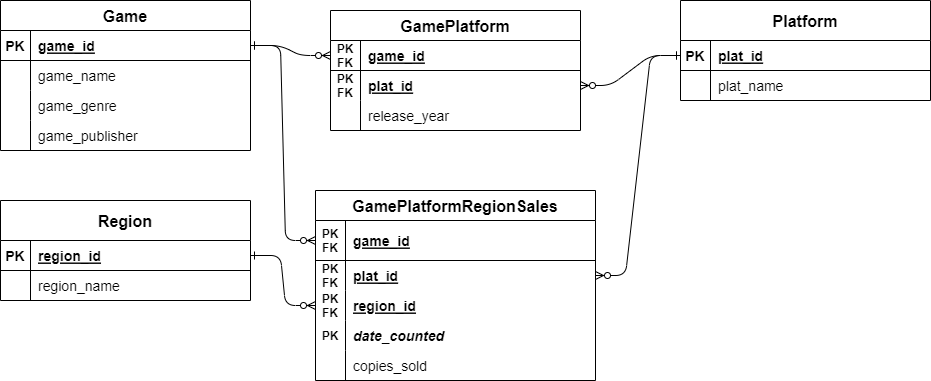

The diagram above was exported from draw.io. Its source (the exported page's mxGraphModel, read from the mxfile embedded in the PNG):
<mxGraphModel dx="1038" dy="579" grid="1" gridSize="10" guides="1" tooltips="1" connect="1" arrows="1" fold="1" page="1" pageScale="1" pageWidth="850" pageHeight="1100" math="0" shadow="0" extFonts="Permanent Marker^https://fonts.googleapis.com/css?family=Permanent+Marker">
  <root>
    <mxCell id="0" />
    <mxCell id="1" parent="0" />
    <mxCell id="C-vyLk0tnHw3VtMMgP7b-2" value="GamePlatformRegionSales" style="shape=table;startSize=30;container=1;collapsible=1;childLayout=tableLayout;fixedRows=1;rowLines=0;fontStyle=1;align=center;resizeLast=1;fontSize=16;" parent="1" vertex="1">
      <mxGeometry x="435" y="310" width="280" height="190" as="geometry" />
    </mxCell>
    <mxCell id="C-vyLk0tnHw3VtMMgP7b-3" value="" style="shape=partialRectangle;collapsible=0;dropTarget=0;pointerEvents=0;fillColor=none;points=[[0,0.5],[1,0.5]];portConstraint=eastwest;top=0;left=0;right=0;bottom=1;" parent="C-vyLk0tnHw3VtMMgP7b-2" vertex="1">
      <mxGeometry y="30" width="280" height="40" as="geometry" />
    </mxCell>
    <mxCell id="C-vyLk0tnHw3VtMMgP7b-4" value="PK&#10;FK" style="shape=partialRectangle;overflow=hidden;connectable=0;fillColor=none;top=0;left=0;bottom=0;right=0;fontStyle=1;fontSize=12;" parent="C-vyLk0tnHw3VtMMgP7b-3" vertex="1">
      <mxGeometry width="30" height="40" as="geometry">
        <mxRectangle width="30" height="40" as="alternateBounds" />
      </mxGeometry>
    </mxCell>
    <mxCell id="C-vyLk0tnHw3VtMMgP7b-5" value="game_id" style="shape=partialRectangle;overflow=hidden;connectable=0;fillColor=none;top=0;left=0;bottom=0;right=0;align=left;spacingLeft=6;fontStyle=5;fontSize=14;" parent="C-vyLk0tnHw3VtMMgP7b-3" vertex="1">
      <mxGeometry x="30" width="250" height="40" as="geometry">
        <mxRectangle width="250" height="40" as="alternateBounds" />
      </mxGeometry>
    </mxCell>
    <mxCell id="C-vyLk0tnHw3VtMMgP7b-6" value="" style="shape=partialRectangle;collapsible=0;dropTarget=0;pointerEvents=0;fillColor=none;points=[[0,0.5],[1,0.5]];portConstraint=eastwest;top=0;left=0;right=0;bottom=0;" parent="C-vyLk0tnHw3VtMMgP7b-2" vertex="1">
      <mxGeometry y="70" width="280" height="30" as="geometry" />
    </mxCell>
    <mxCell id="C-vyLk0tnHw3VtMMgP7b-7" value="PK&#10;FK" style="shape=partialRectangle;overflow=hidden;connectable=0;fillColor=none;top=0;left=0;bottom=0;right=0;fontStyle=1" parent="C-vyLk0tnHw3VtMMgP7b-6" vertex="1">
      <mxGeometry width="30" height="30" as="geometry">
        <mxRectangle width="30" height="30" as="alternateBounds" />
      </mxGeometry>
    </mxCell>
    <mxCell id="C-vyLk0tnHw3VtMMgP7b-8" value="plat_id" style="shape=partialRectangle;overflow=hidden;connectable=0;fillColor=none;top=0;left=0;bottom=0;right=0;align=left;spacingLeft=6;fontSize=14;fontStyle=5" parent="C-vyLk0tnHw3VtMMgP7b-6" vertex="1">
      <mxGeometry x="30" width="250" height="30" as="geometry">
        <mxRectangle width="250" height="30" as="alternateBounds" />
      </mxGeometry>
    </mxCell>
    <mxCell id="NxGL0yZQC8KpYnNSch3w-38" value="" style="shape=tableRow;horizontal=0;startSize=0;swimlaneHead=0;swimlaneBody=0;fillColor=none;collapsible=0;dropTarget=0;points=[[0,0.5],[1,0.5]];portConstraint=eastwest;top=0;left=0;right=0;bottom=0;fontSize=14;" parent="C-vyLk0tnHw3VtMMgP7b-2" vertex="1">
      <mxGeometry y="100" width="280" height="30" as="geometry" />
    </mxCell>
    <mxCell id="NxGL0yZQC8KpYnNSch3w-39" value="PK&#10;FK" style="shape=partialRectangle;connectable=0;fillColor=none;top=0;left=0;bottom=0;right=0;editable=1;overflow=hidden;fontSize=12;fontStyle=1" parent="NxGL0yZQC8KpYnNSch3w-38" vertex="1">
      <mxGeometry width="30" height="30" as="geometry">
        <mxRectangle width="30" height="30" as="alternateBounds" />
      </mxGeometry>
    </mxCell>
    <mxCell id="NxGL0yZQC8KpYnNSch3w-40" value="region_id" style="shape=partialRectangle;connectable=0;fillColor=none;top=0;left=0;bottom=0;right=0;align=left;spacingLeft=6;overflow=hidden;fontSize=14;fontStyle=5" parent="NxGL0yZQC8KpYnNSch3w-38" vertex="1">
      <mxGeometry x="30" width="250" height="30" as="geometry">
        <mxRectangle width="250" height="30" as="alternateBounds" />
      </mxGeometry>
    </mxCell>
    <mxCell id="NxGL0yZQC8KpYnNSch3w-46" value="" style="shape=tableRow;horizontal=0;startSize=0;swimlaneHead=0;swimlaneBody=0;fillColor=none;collapsible=0;dropTarget=0;points=[[0,0.5],[1,0.5]];portConstraint=eastwest;top=0;left=0;right=0;bottom=0;fontSize=14;" parent="C-vyLk0tnHw3VtMMgP7b-2" vertex="1">
      <mxGeometry y="130" width="280" height="30" as="geometry" />
    </mxCell>
    <mxCell id="NxGL0yZQC8KpYnNSch3w-47" value="PK" style="shape=partialRectangle;connectable=0;fillColor=none;top=0;left=0;bottom=0;right=0;editable=1;overflow=hidden;fontSize=12;fontStyle=1" parent="NxGL0yZQC8KpYnNSch3w-46" vertex="1">
      <mxGeometry width="30" height="30" as="geometry">
        <mxRectangle width="30" height="30" as="alternateBounds" />
      </mxGeometry>
    </mxCell>
    <mxCell id="NxGL0yZQC8KpYnNSch3w-48" value="date_counted" style="shape=partialRectangle;connectable=0;fillColor=none;top=0;left=0;bottom=0;right=0;align=left;spacingLeft=6;overflow=hidden;fontSize=14;fontStyle=3" parent="NxGL0yZQC8KpYnNSch3w-46" vertex="1">
      <mxGeometry x="30" width="250" height="30" as="geometry">
        <mxRectangle width="250" height="30" as="alternateBounds" />
      </mxGeometry>
    </mxCell>
    <mxCell id="NxGL0yZQC8KpYnNSch3w-50" value="" style="shape=tableRow;horizontal=0;startSize=0;swimlaneHead=0;swimlaneBody=0;fillColor=none;collapsible=0;dropTarget=0;points=[[0,0.5],[1,0.5]];portConstraint=eastwest;top=0;left=0;right=0;bottom=0;fontSize=14;" parent="C-vyLk0tnHw3VtMMgP7b-2" vertex="1">
      <mxGeometry y="160" width="280" height="30" as="geometry" />
    </mxCell>
    <mxCell id="NxGL0yZQC8KpYnNSch3w-51" value="" style="shape=partialRectangle;connectable=0;fillColor=none;top=0;left=0;bottom=0;right=0;editable=1;overflow=hidden;fontSize=14;" parent="NxGL0yZQC8KpYnNSch3w-50" vertex="1">
      <mxGeometry width="30" height="30" as="geometry">
        <mxRectangle width="30" height="30" as="alternateBounds" />
      </mxGeometry>
    </mxCell>
    <mxCell id="NxGL0yZQC8KpYnNSch3w-52" value="copies_sold" style="shape=partialRectangle;connectable=0;fillColor=none;top=0;left=0;bottom=0;right=0;align=left;spacingLeft=6;overflow=hidden;fontSize=14;" parent="NxGL0yZQC8KpYnNSch3w-50" vertex="1">
      <mxGeometry x="30" width="250" height="30" as="geometry">
        <mxRectangle width="250" height="30" as="alternateBounds" />
      </mxGeometry>
    </mxCell>
    <mxCell id="C-vyLk0tnHw3VtMMgP7b-13" value="Platform" style="shape=table;startSize=40;container=1;collapsible=1;childLayout=tableLayout;fixedRows=1;rowLines=0;fontStyle=1;align=center;resizeLast=1;fontSize=16;" parent="1" vertex="1">
      <mxGeometry x="800" y="120" width="250" height="100" as="geometry" />
    </mxCell>
    <mxCell id="C-vyLk0tnHw3VtMMgP7b-14" value="" style="shape=partialRectangle;collapsible=0;dropTarget=0;pointerEvents=0;fillColor=none;points=[[0,0.5],[1,0.5]];portConstraint=eastwest;top=0;left=0;right=0;bottom=1;" parent="C-vyLk0tnHw3VtMMgP7b-13" vertex="1">
      <mxGeometry y="40" width="250" height="30" as="geometry" />
    </mxCell>
    <mxCell id="C-vyLk0tnHw3VtMMgP7b-15" value="PK" style="shape=partialRectangle;overflow=hidden;connectable=0;fillColor=none;top=0;left=0;bottom=0;right=0;fontStyle=1;fontSize=14;" parent="C-vyLk0tnHw3VtMMgP7b-14" vertex="1">
      <mxGeometry width="30" height="30" as="geometry">
        <mxRectangle width="30" height="30" as="alternateBounds" />
      </mxGeometry>
    </mxCell>
    <mxCell id="C-vyLk0tnHw3VtMMgP7b-16" value="plat_id" style="shape=partialRectangle;overflow=hidden;connectable=0;fillColor=none;top=0;left=0;bottom=0;right=0;align=left;spacingLeft=6;fontStyle=5;fontSize=14;" parent="C-vyLk0tnHw3VtMMgP7b-14" vertex="1">
      <mxGeometry x="30" width="220" height="30" as="geometry">
        <mxRectangle width="220" height="30" as="alternateBounds" />
      </mxGeometry>
    </mxCell>
    <mxCell id="C-vyLk0tnHw3VtMMgP7b-17" value="" style="shape=partialRectangle;collapsible=0;dropTarget=0;pointerEvents=0;fillColor=none;points=[[0,0.5],[1,0.5]];portConstraint=eastwest;top=0;left=0;right=0;bottom=0;" parent="C-vyLk0tnHw3VtMMgP7b-13" vertex="1">
      <mxGeometry y="70" width="250" height="30" as="geometry" />
    </mxCell>
    <mxCell id="C-vyLk0tnHw3VtMMgP7b-18" value="" style="shape=partialRectangle;overflow=hidden;connectable=0;fillColor=none;top=0;left=0;bottom=0;right=0;" parent="C-vyLk0tnHw3VtMMgP7b-17" vertex="1">
      <mxGeometry width="30" height="30" as="geometry">
        <mxRectangle width="30" height="30" as="alternateBounds" />
      </mxGeometry>
    </mxCell>
    <mxCell id="C-vyLk0tnHw3VtMMgP7b-19" value="plat_name" style="shape=partialRectangle;overflow=hidden;connectable=0;fillColor=none;top=0;left=0;bottom=0;right=0;align=left;spacingLeft=6;fontSize=14;" parent="C-vyLk0tnHw3VtMMgP7b-17" vertex="1">
      <mxGeometry x="30" width="220" height="30" as="geometry">
        <mxRectangle width="220" height="30" as="alternateBounds" />
      </mxGeometry>
    </mxCell>
    <mxCell id="C-vyLk0tnHw3VtMMgP7b-23" value="Game" style="shape=table;startSize=30;container=1;collapsible=1;childLayout=tableLayout;fixedRows=1;rowLines=0;fontStyle=1;align=center;resizeLast=1;fontSize=16;" parent="1" vertex="1">
      <mxGeometry x="120" y="120" width="250" height="150" as="geometry" />
    </mxCell>
    <mxCell id="C-vyLk0tnHw3VtMMgP7b-24" value="" style="shape=partialRectangle;collapsible=0;dropTarget=0;pointerEvents=0;fillColor=none;points=[[0,0.5],[1,0.5]];portConstraint=eastwest;top=0;left=0;right=0;bottom=1;" parent="C-vyLk0tnHw3VtMMgP7b-23" vertex="1">
      <mxGeometry y="30" width="250" height="30" as="geometry" />
    </mxCell>
    <mxCell id="C-vyLk0tnHw3VtMMgP7b-25" value="PK" style="shape=partialRectangle;overflow=hidden;connectable=0;fillColor=none;top=0;left=0;bottom=0;right=0;fontStyle=1;fontSize=14;" parent="C-vyLk0tnHw3VtMMgP7b-24" vertex="1">
      <mxGeometry width="30" height="30" as="geometry">
        <mxRectangle width="30" height="30" as="alternateBounds" />
      </mxGeometry>
    </mxCell>
    <mxCell id="C-vyLk0tnHw3VtMMgP7b-26" value="game_id" style="shape=partialRectangle;overflow=hidden;connectable=0;fillColor=none;top=0;left=0;bottom=0;right=0;align=left;spacingLeft=6;fontStyle=5;fontSize=14;" parent="C-vyLk0tnHw3VtMMgP7b-24" vertex="1">
      <mxGeometry x="30" width="220" height="30" as="geometry">
        <mxRectangle width="220" height="30" as="alternateBounds" />
      </mxGeometry>
    </mxCell>
    <mxCell id="C-vyLk0tnHw3VtMMgP7b-27" value="" style="shape=partialRectangle;collapsible=0;dropTarget=0;pointerEvents=0;fillColor=none;points=[[0,0.5],[1,0.5]];portConstraint=eastwest;top=0;left=0;right=0;bottom=0;" parent="C-vyLk0tnHw3VtMMgP7b-23" vertex="1">
      <mxGeometry y="60" width="250" height="30" as="geometry" />
    </mxCell>
    <mxCell id="C-vyLk0tnHw3VtMMgP7b-28" value="" style="shape=partialRectangle;overflow=hidden;connectable=0;fillColor=none;top=0;left=0;bottom=0;right=0;" parent="C-vyLk0tnHw3VtMMgP7b-27" vertex="1">
      <mxGeometry width="30" height="30" as="geometry">
        <mxRectangle width="30" height="30" as="alternateBounds" />
      </mxGeometry>
    </mxCell>
    <mxCell id="C-vyLk0tnHw3VtMMgP7b-29" value="game_name" style="shape=partialRectangle;overflow=hidden;connectable=0;fillColor=none;top=0;left=0;bottom=0;right=0;align=left;spacingLeft=6;fontSize=14;" parent="C-vyLk0tnHw3VtMMgP7b-27" vertex="1">
      <mxGeometry x="30" width="220" height="30" as="geometry">
        <mxRectangle width="220" height="30" as="alternateBounds" />
      </mxGeometry>
    </mxCell>
    <mxCell id="C-vyLk0tnHw3VtMMgP7b-9" value="" style="shape=partialRectangle;collapsible=0;dropTarget=0;pointerEvents=0;fillColor=none;points=[[0,0.5],[1,0.5]];portConstraint=eastwest;top=0;left=0;right=0;bottom=0;" parent="C-vyLk0tnHw3VtMMgP7b-23" vertex="1">
      <mxGeometry y="90" width="250" height="30" as="geometry" />
    </mxCell>
    <mxCell id="C-vyLk0tnHw3VtMMgP7b-10" value="" style="shape=partialRectangle;overflow=hidden;connectable=0;fillColor=none;top=0;left=0;bottom=0;right=0;" parent="C-vyLk0tnHw3VtMMgP7b-9" vertex="1">
      <mxGeometry width="30" height="30" as="geometry">
        <mxRectangle width="30" height="30" as="alternateBounds" />
      </mxGeometry>
    </mxCell>
    <mxCell id="C-vyLk0tnHw3VtMMgP7b-11" value="game_genre" style="shape=partialRectangle;overflow=hidden;connectable=0;fillColor=none;top=0;left=0;bottom=0;right=0;align=left;spacingLeft=6;fontSize=14;" parent="C-vyLk0tnHw3VtMMgP7b-9" vertex="1">
      <mxGeometry x="30" width="220" height="30" as="geometry">
        <mxRectangle width="220" height="30" as="alternateBounds" />
      </mxGeometry>
    </mxCell>
    <mxCell id="NxGL0yZQC8KpYnNSch3w-29" value="" style="shape=tableRow;horizontal=0;startSize=0;swimlaneHead=0;swimlaneBody=0;fillColor=none;collapsible=0;dropTarget=0;points=[[0,0.5],[1,0.5]];portConstraint=eastwest;top=0;left=0;right=0;bottom=0;" parent="C-vyLk0tnHw3VtMMgP7b-23" vertex="1">
      <mxGeometry y="120" width="250" height="30" as="geometry" />
    </mxCell>
    <mxCell id="NxGL0yZQC8KpYnNSch3w-30" value="" style="shape=partialRectangle;connectable=0;fillColor=none;top=0;left=0;bottom=0;right=0;editable=1;overflow=hidden;" parent="NxGL0yZQC8KpYnNSch3w-29" vertex="1">
      <mxGeometry width="30" height="30" as="geometry">
        <mxRectangle width="30" height="30" as="alternateBounds" />
      </mxGeometry>
    </mxCell>
    <mxCell id="NxGL0yZQC8KpYnNSch3w-31" value="game_publisher" style="shape=partialRectangle;connectable=0;fillColor=none;top=0;left=0;bottom=0;right=0;align=left;spacingLeft=6;overflow=hidden;fontSize=14;" parent="NxGL0yZQC8KpYnNSch3w-29" vertex="1">
      <mxGeometry x="30" width="220" height="30" as="geometry">
        <mxRectangle width="220" height="30" as="alternateBounds" />
      </mxGeometry>
    </mxCell>
    <mxCell id="LLp-YTXEo1cnAxgEsW8T-1" value="Region" style="shape=table;startSize=40;container=1;collapsible=1;childLayout=tableLayout;fixedRows=1;rowLines=0;fontStyle=1;align=center;resizeLast=1;fontSize=16;" vertex="1" parent="1">
      <mxGeometry x="120" y="320" width="250" height="100" as="geometry" />
    </mxCell>
    <mxCell id="LLp-YTXEo1cnAxgEsW8T-2" value="" style="shape=partialRectangle;collapsible=0;dropTarget=0;pointerEvents=0;fillColor=none;points=[[0,0.5],[1,0.5]];portConstraint=eastwest;top=0;left=0;right=0;bottom=1;" vertex="1" parent="LLp-YTXEo1cnAxgEsW8T-1">
      <mxGeometry y="40" width="250" height="30" as="geometry" />
    </mxCell>
    <mxCell id="LLp-YTXEo1cnAxgEsW8T-3" value="PK" style="shape=partialRectangle;overflow=hidden;connectable=0;fillColor=none;top=0;left=0;bottom=0;right=0;fontStyle=1;fontSize=14;" vertex="1" parent="LLp-YTXEo1cnAxgEsW8T-2">
      <mxGeometry width="30" height="30" as="geometry">
        <mxRectangle width="30" height="30" as="alternateBounds" />
      </mxGeometry>
    </mxCell>
    <mxCell id="LLp-YTXEo1cnAxgEsW8T-4" value="region_id" style="shape=partialRectangle;overflow=hidden;connectable=0;fillColor=none;top=0;left=0;bottom=0;right=0;align=left;spacingLeft=6;fontStyle=5;fontSize=14;" vertex="1" parent="LLp-YTXEo1cnAxgEsW8T-2">
      <mxGeometry x="30" width="220" height="30" as="geometry">
        <mxRectangle width="220" height="30" as="alternateBounds" />
      </mxGeometry>
    </mxCell>
    <mxCell id="LLp-YTXEo1cnAxgEsW8T-5" value="" style="shape=partialRectangle;collapsible=0;dropTarget=0;pointerEvents=0;fillColor=none;points=[[0,0.5],[1,0.5]];portConstraint=eastwest;top=0;left=0;right=0;bottom=0;" vertex="1" parent="LLp-YTXEo1cnAxgEsW8T-1">
      <mxGeometry y="70" width="250" height="30" as="geometry" />
    </mxCell>
    <mxCell id="LLp-YTXEo1cnAxgEsW8T-6" value="" style="shape=partialRectangle;overflow=hidden;connectable=0;fillColor=none;top=0;left=0;bottom=0;right=0;" vertex="1" parent="LLp-YTXEo1cnAxgEsW8T-5">
      <mxGeometry width="30" height="30" as="geometry">
        <mxRectangle width="30" height="30" as="alternateBounds" />
      </mxGeometry>
    </mxCell>
    <mxCell id="LLp-YTXEo1cnAxgEsW8T-7" value="region_name" style="shape=partialRectangle;overflow=hidden;connectable=0;fillColor=none;top=0;left=0;bottom=0;right=0;align=left;spacingLeft=6;fontSize=14;" vertex="1" parent="LLp-YTXEo1cnAxgEsW8T-5">
      <mxGeometry x="30" width="220" height="30" as="geometry">
        <mxRectangle width="220" height="30" as="alternateBounds" />
      </mxGeometry>
    </mxCell>
    <mxCell id="LLp-YTXEo1cnAxgEsW8T-11" value="" style="edgeStyle=entityRelationEdgeStyle;endArrow=ERzeroToMany;startArrow=ERone;endFill=1;startFill=0;entryX=0;entryY=0.5;entryDx=0;entryDy=0;exitX=1;exitY=0.5;exitDx=0;exitDy=0;" edge="1" parent="1" source="C-vyLk0tnHw3VtMMgP7b-24" target="LLp-YTXEo1cnAxgEsW8T-14">
      <mxGeometry width="100" height="100" relative="1" as="geometry">
        <mxPoint x="380" y="60" as="sourcePoint" />
        <mxPoint x="450" y="75" as="targetPoint" />
      </mxGeometry>
    </mxCell>
    <mxCell id="LLp-YTXEo1cnAxgEsW8T-13" value="GamePlatform" style="shape=table;startSize=30;container=1;collapsible=1;childLayout=tableLayout;fixedRows=1;rowLines=0;fontStyle=1;align=center;resizeLast=1;fontSize=16;" vertex="1" parent="1">
      <mxGeometry x="450" y="130" width="250" height="120" as="geometry" />
    </mxCell>
    <mxCell id="LLp-YTXEo1cnAxgEsW8T-14" value="" style="shape=partialRectangle;collapsible=0;dropTarget=0;pointerEvents=0;fillColor=none;points=[[0,0.5],[1,0.5]];portConstraint=eastwest;top=0;left=0;right=0;bottom=1;" vertex="1" parent="LLp-YTXEo1cnAxgEsW8T-13">
      <mxGeometry y="30" width="250" height="30" as="geometry" />
    </mxCell>
    <mxCell id="LLp-YTXEo1cnAxgEsW8T-15" value="PK&#10;FK" style="shape=partialRectangle;overflow=hidden;connectable=0;fillColor=none;top=0;left=0;bottom=0;right=0;fontStyle=1;fontSize=12;" vertex="1" parent="LLp-YTXEo1cnAxgEsW8T-14">
      <mxGeometry width="30" height="30" as="geometry">
        <mxRectangle width="30" height="30" as="alternateBounds" />
      </mxGeometry>
    </mxCell>
    <mxCell id="LLp-YTXEo1cnAxgEsW8T-16" value="game_id" style="shape=partialRectangle;overflow=hidden;connectable=0;fillColor=none;top=0;left=0;bottom=0;right=0;align=left;spacingLeft=6;fontStyle=5;fontSize=14;" vertex="1" parent="LLp-YTXEo1cnAxgEsW8T-14">
      <mxGeometry x="30" width="220" height="30" as="geometry">
        <mxRectangle width="220" height="30" as="alternateBounds" />
      </mxGeometry>
    </mxCell>
    <mxCell id="LLp-YTXEo1cnAxgEsW8T-17" value="" style="shape=partialRectangle;collapsible=0;dropTarget=0;pointerEvents=0;fillColor=none;points=[[0,0.5],[1,0.5]];portConstraint=eastwest;top=0;left=0;right=0;bottom=0;" vertex="1" parent="LLp-YTXEo1cnAxgEsW8T-13">
      <mxGeometry y="60" width="250" height="30" as="geometry" />
    </mxCell>
    <mxCell id="LLp-YTXEo1cnAxgEsW8T-18" value="PK&#10;FK" style="shape=partialRectangle;overflow=hidden;connectable=0;fillColor=none;top=0;left=0;bottom=0;right=0;fontSize=12;fontStyle=1" vertex="1" parent="LLp-YTXEo1cnAxgEsW8T-17">
      <mxGeometry width="30" height="30" as="geometry">
        <mxRectangle width="30" height="30" as="alternateBounds" />
      </mxGeometry>
    </mxCell>
    <mxCell id="LLp-YTXEo1cnAxgEsW8T-19" value=" plat_id" style="shape=partialRectangle;overflow=hidden;connectable=0;fillColor=none;top=0;left=0;bottom=0;right=0;align=left;spacingLeft=6;fontSize=14;fontStyle=5" vertex="1" parent="LLp-YTXEo1cnAxgEsW8T-17">
      <mxGeometry x="30" width="220" height="30" as="geometry">
        <mxRectangle width="220" height="30" as="alternateBounds" />
      </mxGeometry>
    </mxCell>
    <mxCell id="LLp-YTXEo1cnAxgEsW8T-20" value="" style="shape=partialRectangle;collapsible=0;dropTarget=0;pointerEvents=0;fillColor=none;points=[[0,0.5],[1,0.5]];portConstraint=eastwest;top=0;left=0;right=0;bottom=0;" vertex="1" parent="LLp-YTXEo1cnAxgEsW8T-13">
      <mxGeometry y="90" width="250" height="30" as="geometry" />
    </mxCell>
    <mxCell id="LLp-YTXEo1cnAxgEsW8T-21" value="" style="shape=partialRectangle;overflow=hidden;connectable=0;fillColor=none;top=0;left=0;bottom=0;right=0;" vertex="1" parent="LLp-YTXEo1cnAxgEsW8T-20">
      <mxGeometry width="30" height="30" as="geometry">
        <mxRectangle width="30" height="30" as="alternateBounds" />
      </mxGeometry>
    </mxCell>
    <mxCell id="LLp-YTXEo1cnAxgEsW8T-22" value="release_year" style="shape=partialRectangle;overflow=hidden;connectable=0;fillColor=none;top=0;left=0;bottom=0;right=0;align=left;spacingLeft=6;fontSize=14;" vertex="1" parent="LLp-YTXEo1cnAxgEsW8T-20">
      <mxGeometry x="30" width="220" height="30" as="geometry">
        <mxRectangle width="220" height="30" as="alternateBounds" />
      </mxGeometry>
    </mxCell>
    <mxCell id="LLp-YTXEo1cnAxgEsW8T-36" value="" style="edgeStyle=entityRelationEdgeStyle;endArrow=ERzeroToMany;startArrow=ERone;endFill=1;startFill=0;entryX=1;entryY=0.5;entryDx=0;entryDy=0;exitX=0;exitY=0.5;exitDx=0;exitDy=0;" edge="1" parent="1" source="C-vyLk0tnHw3VtMMgP7b-14" target="LLp-YTXEo1cnAxgEsW8T-17">
      <mxGeometry width="100" height="100" relative="1" as="geometry">
        <mxPoint x="380" y="175" as="sourcePoint" />
        <mxPoint x="460" y="170" as="targetPoint" />
      </mxGeometry>
    </mxCell>
    <mxCell id="LLp-YTXEo1cnAxgEsW8T-38" value="" style="edgeStyle=entityRelationEdgeStyle;endArrow=ERzeroToMany;startArrow=ERone;endFill=1;startFill=0;entryX=0;entryY=0.5;entryDx=0;entryDy=0;exitX=1;exitY=0.5;exitDx=0;exitDy=0;" edge="1" parent="1" source="C-vyLk0tnHw3VtMMgP7b-24" target="C-vyLk0tnHw3VtMMgP7b-3">
      <mxGeometry width="100" height="100" relative="1" as="geometry">
        <mxPoint x="380" y="175" as="sourcePoint" />
        <mxPoint x="460" y="185" as="targetPoint" />
      </mxGeometry>
    </mxCell>
    <mxCell id="LLp-YTXEo1cnAxgEsW8T-39" value="" style="edgeStyle=entityRelationEdgeStyle;endArrow=ERzeroToMany;startArrow=ERone;endFill=1;startFill=0;entryX=1;entryY=0.5;entryDx=0;entryDy=0;exitX=0;exitY=0.5;exitDx=0;exitDy=0;" edge="1" parent="1" source="C-vyLk0tnHw3VtMMgP7b-14" target="C-vyLk0tnHw3VtMMgP7b-6">
      <mxGeometry width="100" height="100" relative="1" as="geometry">
        <mxPoint x="810" y="185" as="sourcePoint" />
        <mxPoint x="710" y="215" as="targetPoint" />
      </mxGeometry>
    </mxCell>
    <mxCell id="LLp-YTXEo1cnAxgEsW8T-40" value="" style="edgeStyle=entityRelationEdgeStyle;endArrow=ERzeroToMany;startArrow=ERone;endFill=1;startFill=0;entryX=0;entryY=0.5;entryDx=0;entryDy=0;" edge="1" parent="1" source="LLp-YTXEo1cnAxgEsW8T-2" target="NxGL0yZQC8KpYnNSch3w-38">
      <mxGeometry width="100" height="100" relative="1" as="geometry">
        <mxPoint x="810" y="185" as="sourcePoint" />
        <mxPoint x="725" y="395" as="targetPoint" />
      </mxGeometry>
    </mxCell>
  </root>
</mxGraphModel>